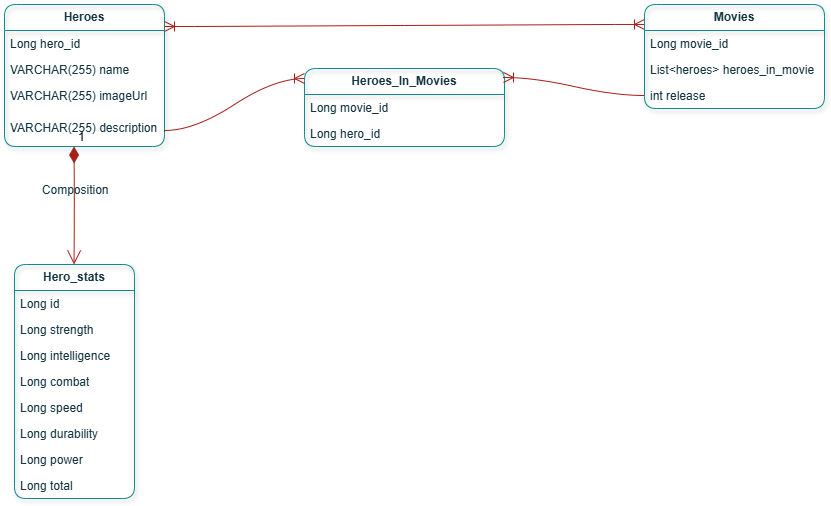

The diagram above was exported from draw.io. Its source (the exported page's mxGraphModel, read from the mxfile embedded in the PNG):
<mxGraphModel dx="1834" dy="1188" grid="1" gridSize="10" guides="1" tooltips="1" connect="1" arrows="1" fold="1" page="0" pageScale="1" pageWidth="827" pageHeight="1169" math="0" shadow="0" adaptiveColors="auto">
  <root>
    <mxCell id="0" />
    <mxCell id="1" parent="0" />
    <mxCell id="VnYPEPrBsgzx5o1hpEIG-42" value="&lt;b&gt;Heroes_In_Movies&lt;/b&gt;" style="swimlane;fontStyle=0;childLayout=stackLayout;horizontal=1;startSize=26;fillColor=none;horizontalStack=0;resizeParent=1;resizeParentMax=0;resizeLast=0;collapsible=1;marginBottom=0;whiteSpace=wrap;html=1;labelBackgroundColor=none;strokeColor=#0F8B8D;fontColor=#143642;rounded=1;shadow=1;labelBorderColor=none;" vertex="1" parent="1">
      <mxGeometry x="-10" y="-236" width="200" height="78" as="geometry" />
    </mxCell>
    <mxCell id="VnYPEPrBsgzx5o1hpEIG-43" value="Long movie_id" style="text;strokeColor=none;fillColor=none;align=left;verticalAlign=top;spacingLeft=4;spacingRight=4;overflow=hidden;rotatable=0;points=[[0,0.5],[1,0.5]];portConstraint=eastwest;whiteSpace=wrap;html=1;labelBackgroundColor=none;fontColor=#143642;rounded=1;" vertex="1" parent="VnYPEPrBsgzx5o1hpEIG-42">
      <mxGeometry y="26" width="200" height="26" as="geometry" />
    </mxCell>
    <mxCell id="VnYPEPrBsgzx5o1hpEIG-46" value="Long hero_id" style="text;strokeColor=none;fillColor=none;align=left;verticalAlign=top;spacingLeft=4;spacingRight=4;overflow=hidden;rotatable=0;points=[[0,0.5],[1,0.5]];portConstraint=eastwest;whiteSpace=wrap;html=1;labelBackgroundColor=none;fontColor=#143642;rounded=1;" vertex="1" parent="VnYPEPrBsgzx5o1hpEIG-42">
      <mxGeometry y="52" width="200" height="26" as="geometry" />
    </mxCell>
    <mxCell id="VnYPEPrBsgzx5o1hpEIG-20" value="&lt;b&gt;Hero_stats&lt;/b&gt;" style="swimlane;fontStyle=0;childLayout=stackLayout;horizontal=1;startSize=26;fillColor=none;horizontalStack=0;resizeParent=1;resizeParentMax=0;resizeLast=0;collapsible=1;marginBottom=0;whiteSpace=wrap;html=1;labelBackgroundColor=none;strokeColor=#0F8B8D;fontColor=#143642;rounded=1;shadow=1;" vertex="1" parent="1">
      <mxGeometry x="-300" y="-40" width="120" height="234" as="geometry" />
    </mxCell>
    <mxCell id="VnYPEPrBsgzx5o1hpEIG-21" value="Long id" style="text;strokeColor=none;fillColor=none;align=left;verticalAlign=top;spacingLeft=4;spacingRight=4;overflow=hidden;rotatable=0;points=[[0,0.5],[1,0.5]];portConstraint=eastwest;whiteSpace=wrap;html=1;labelBackgroundColor=none;fontColor=#143642;rounded=1;" vertex="1" parent="VnYPEPrBsgzx5o1hpEIG-20">
      <mxGeometry y="26" width="120" height="26" as="geometry" />
    </mxCell>
    <mxCell id="VnYPEPrBsgzx5o1hpEIG-22" value="Long strength" style="text;strokeColor=none;fillColor=none;align=left;verticalAlign=top;spacingLeft=4;spacingRight=4;overflow=hidden;rotatable=0;points=[[0,0.5],[1,0.5]];portConstraint=eastwest;whiteSpace=wrap;html=1;labelBackgroundColor=none;fontColor=#143642;rounded=1;" vertex="1" parent="VnYPEPrBsgzx5o1hpEIG-20">
      <mxGeometry y="52" width="120" height="26" as="geometry" />
    </mxCell>
    <mxCell id="VnYPEPrBsgzx5o1hpEIG-24" value="Long intelligence" style="text;strokeColor=none;fillColor=none;align=left;verticalAlign=top;spacingLeft=4;spacingRight=4;overflow=hidden;rotatable=0;points=[[0,0.5],[1,0.5]];portConstraint=eastwest;whiteSpace=wrap;html=1;labelBackgroundColor=none;fontColor=#143642;rounded=1;" vertex="1" parent="VnYPEPrBsgzx5o1hpEIG-20">
      <mxGeometry y="78" width="120" height="26" as="geometry" />
    </mxCell>
    <mxCell id="VnYPEPrBsgzx5o1hpEIG-29" value="Long combat" style="text;strokeColor=none;fillColor=none;align=left;verticalAlign=top;spacingLeft=4;spacingRight=4;overflow=hidden;rotatable=0;points=[[0,0.5],[1,0.5]];portConstraint=eastwest;whiteSpace=wrap;html=1;labelBackgroundColor=none;fontColor=#143642;rounded=1;" vertex="1" parent="VnYPEPrBsgzx5o1hpEIG-20">
      <mxGeometry y="104" width="120" height="26" as="geometry" />
    </mxCell>
    <mxCell id="VnYPEPrBsgzx5o1hpEIG-26" value="Long speed" style="text;strokeColor=none;fillColor=none;align=left;verticalAlign=top;spacingLeft=4;spacingRight=4;overflow=hidden;rotatable=0;points=[[0,0.5],[1,0.5]];portConstraint=eastwest;whiteSpace=wrap;html=1;labelBackgroundColor=none;fontColor=#143642;rounded=1;" vertex="1" parent="VnYPEPrBsgzx5o1hpEIG-20">
      <mxGeometry y="130" width="120" height="26" as="geometry" />
    </mxCell>
    <mxCell id="VnYPEPrBsgzx5o1hpEIG-30" value="Long durability" style="text;strokeColor=none;fillColor=none;align=left;verticalAlign=top;spacingLeft=4;spacingRight=4;overflow=hidden;rotatable=0;points=[[0,0.5],[1,0.5]];portConstraint=eastwest;whiteSpace=wrap;html=1;labelBackgroundColor=none;fontColor=#143642;rounded=1;" vertex="1" parent="VnYPEPrBsgzx5o1hpEIG-20">
      <mxGeometry y="156" width="120" height="26" as="geometry" />
    </mxCell>
    <mxCell id="VnYPEPrBsgzx5o1hpEIG-23" value="Long power" style="text;strokeColor=none;fillColor=none;align=left;verticalAlign=top;spacingLeft=4;spacingRight=4;overflow=hidden;rotatable=0;points=[[0,0.5],[1,0.5]];portConstraint=eastwest;whiteSpace=wrap;html=1;labelBackgroundColor=none;fontColor=#143642;rounded=1;" vertex="1" parent="VnYPEPrBsgzx5o1hpEIG-20">
      <mxGeometry y="182" width="120" height="26" as="geometry" />
    </mxCell>
    <mxCell id="VnYPEPrBsgzx5o1hpEIG-31" value="Long total" style="text;strokeColor=none;fillColor=none;align=left;verticalAlign=top;spacingLeft=4;spacingRight=4;overflow=hidden;rotatable=0;points=[[0,0.5],[1,0.5]];portConstraint=eastwest;whiteSpace=wrap;html=1;labelBackgroundColor=none;fontColor=#143642;rounded=1;" vertex="1" parent="VnYPEPrBsgzx5o1hpEIG-20">
      <mxGeometry y="208" width="120" height="26" as="geometry" />
    </mxCell>
    <mxCell id="VnYPEPrBsgzx5o1hpEIG-15" value="&lt;b&gt;Heroes&lt;/b&gt;" style="swimlane;fontStyle=0;childLayout=stackLayout;horizontal=1;startSize=26;fillColor=none;horizontalStack=0;resizeParent=1;resizeParentMax=0;resizeLast=0;collapsible=1;marginBottom=0;whiteSpace=wrap;html=1;labelBackgroundColor=none;strokeColor=#0F8B8D;fontColor=#143642;rounded=1;shadow=1;" vertex="1" parent="1">
      <mxGeometry x="-310" y="-300" width="160" height="142" as="geometry" />
    </mxCell>
    <mxCell id="VnYPEPrBsgzx5o1hpEIG-16" value="Long hero_id" style="text;strokeColor=none;fillColor=none;align=left;verticalAlign=top;spacingLeft=4;spacingRight=4;overflow=hidden;rotatable=0;points=[[0,0.5],[1,0.5]];portConstraint=eastwest;whiteSpace=wrap;html=1;labelBackgroundColor=none;fontColor=#143642;rounded=1;" vertex="1" parent="VnYPEPrBsgzx5o1hpEIG-15">
      <mxGeometry y="26" width="160" height="26" as="geometry" />
    </mxCell>
    <mxCell id="VnYPEPrBsgzx5o1hpEIG-17" value="VARCHAR(255) name" style="text;strokeColor=none;fillColor=none;align=left;verticalAlign=top;spacingLeft=4;spacingRight=4;overflow=hidden;rotatable=0;points=[[0,0.5],[1,0.5]];portConstraint=eastwest;whiteSpace=wrap;html=1;labelBackgroundColor=none;fontColor=#143642;rounded=1;" vertex="1" parent="VnYPEPrBsgzx5o1hpEIG-15">
      <mxGeometry y="52" width="160" height="26" as="geometry" />
    </mxCell>
    <mxCell id="VnYPEPrBsgzx5o1hpEIG-18" value="VARCHAR(255) imageUrl" style="text;strokeColor=none;fillColor=none;align=left;verticalAlign=top;spacingLeft=4;spacingRight=4;overflow=hidden;rotatable=0;points=[[0,0.5],[1,0.5]];portConstraint=eastwest;whiteSpace=wrap;html=1;labelBackgroundColor=none;fontColor=#143642;rounded=1;" vertex="1" parent="VnYPEPrBsgzx5o1hpEIG-15">
      <mxGeometry y="78" width="160" height="32" as="geometry" />
    </mxCell>
    <mxCell id="VnYPEPrBsgzx5o1hpEIG-19" value="VARCHAR(255) description" style="text;strokeColor=none;fillColor=none;align=left;verticalAlign=top;spacingLeft=4;spacingRight=4;overflow=hidden;rotatable=0;points=[[0,0.5],[1,0.5]];portConstraint=eastwest;whiteSpace=wrap;html=1;labelBackgroundColor=none;fontColor=#143642;rounded=1;" vertex="1" parent="VnYPEPrBsgzx5o1hpEIG-15">
      <mxGeometry y="110" width="160" height="32" as="geometry" />
    </mxCell>
    <mxCell id="VnYPEPrBsgzx5o1hpEIG-41" value="" style="edgeStyle=entityRelationEdgeStyle;fontSize=12;html=1;endArrow=ERoneToMany;startArrow=ERoneToMany;rounded=1;startSize=8;endSize=8;curved=1;entryX=0;entryY=0.192;entryDx=0;entryDy=0;entryPerimeter=0;labelBackgroundColor=none;strokeColor=#A8201A;fontColor=default;" edge="1" parent="1" target="VnYPEPrBsgzx5o1hpEIG-33">
      <mxGeometry width="100" height="100" relative="1" as="geometry">
        <mxPoint x="-150" y="-278" as="sourcePoint" />
        <mxPoint x="159.99999999999994" y="-280" as="targetPoint" />
        <Array as="points">
          <mxPoint x="-40" y="-270.99" />
          <mxPoint x="-40" y="-270.99" />
          <mxPoint x="-32.08000000000001" y="-286.99" />
          <mxPoint x="-52.079999999999984" y="-256.99" />
          <mxPoint x="150" y="-280.99" />
          <mxPoint x="-72.07999999999998" y="-156.99" />
          <mxPoint x="-62.079999999999984" y="-176.99" />
          <mxPoint x="-52.079999999999984" y="-176.99" />
        </Array>
      </mxGeometry>
    </mxCell>
    <mxCell id="VnYPEPrBsgzx5o1hpEIG-33" value="&lt;b&gt;Movies&lt;/b&gt;" style="swimlane;fontStyle=0;childLayout=stackLayout;horizontal=1;startSize=26;fillColor=none;horizontalStack=0;resizeParent=1;resizeParentMax=0;resizeLast=0;collapsible=1;marginBottom=0;whiteSpace=wrap;html=1;labelBackgroundColor=none;strokeColor=#0F8B8D;fontColor=#143642;rounded=1;shadow=1;" vertex="1" parent="1">
      <mxGeometry x="330" y="-300" width="180" height="104" as="geometry" />
    </mxCell>
    <mxCell id="VnYPEPrBsgzx5o1hpEIG-34" value="Long movie_id" style="text;strokeColor=none;fillColor=none;align=left;verticalAlign=top;spacingLeft=4;spacingRight=4;overflow=hidden;rotatable=0;points=[[0,0.5],[1,0.5]];portConstraint=eastwest;whiteSpace=wrap;html=1;labelBackgroundColor=none;fontColor=#143642;rounded=1;" vertex="1" parent="VnYPEPrBsgzx5o1hpEIG-33">
      <mxGeometry y="26" width="180" height="26" as="geometry" />
    </mxCell>
    <mxCell id="VnYPEPrBsgzx5o1hpEIG-37" value="List&amp;lt;heroes&amp;gt; heroes_in_movie" style="text;strokeColor=none;fillColor=none;align=left;verticalAlign=top;spacingLeft=4;spacingRight=4;overflow=hidden;rotatable=0;points=[[0,0.5],[1,0.5]];portConstraint=eastwest;whiteSpace=wrap;html=1;labelBackgroundColor=none;fontColor=#143642;rounded=1;" vertex="1" parent="VnYPEPrBsgzx5o1hpEIG-33">
      <mxGeometry y="52" width="180" height="26" as="geometry" />
    </mxCell>
    <mxCell id="VnYPEPrBsgzx5o1hpEIG-38" value="int release" style="text;strokeColor=none;fillColor=none;align=left;verticalAlign=top;spacingLeft=4;spacingRight=4;overflow=hidden;rotatable=0;points=[[0,0.5],[1,0.5]];portConstraint=eastwest;whiteSpace=wrap;html=1;labelBackgroundColor=none;fontColor=#143642;rounded=1;" vertex="1" parent="VnYPEPrBsgzx5o1hpEIG-33">
      <mxGeometry y="78" width="180" height="26" as="geometry" />
    </mxCell>
    <mxCell id="VnYPEPrBsgzx5o1hpEIG-47" value="" style="edgeStyle=entityRelationEdgeStyle;fontSize=12;html=1;endArrow=ERoneToMany;rounded=1;startSize=8;endSize=8;curved=1;entryX=0;entryY=0.128;entryDx=0;entryDy=0;entryPerimeter=0;exitX=1;exitY=0.5;exitDx=0;exitDy=0;labelBackgroundColor=none;strokeColor=#A8201A;fontColor=default;" edge="1" parent="1" source="VnYPEPrBsgzx5o1hpEIG-19" target="VnYPEPrBsgzx5o1hpEIG-42">
      <mxGeometry width="100" height="100" relative="1" as="geometry">
        <mxPoint x="-150" y="-50" as="sourcePoint" />
        <mxPoint x="-50" y="-150" as="targetPoint" />
      </mxGeometry>
    </mxCell>
    <mxCell id="VnYPEPrBsgzx5o1hpEIG-52" value="1" style="endArrow=open;html=1;endSize=12;startArrow=diamondThin;startSize=14;startFill=1;edgeStyle=orthogonalEdgeStyle;align=left;verticalAlign=bottom;rounded=1;fontSize=12;curved=1;entryX=0.496;entryY=0;entryDx=0;entryDy=0;entryPerimeter=0;labelBackgroundColor=none;strokeColor=#A8201A;fontColor=default;" edge="1" parent="1" target="VnYPEPrBsgzx5o1hpEIG-20">
      <mxGeometry x="-1" y="3" relative="1" as="geometry">
        <mxPoint x="-240.5" y="-158" as="sourcePoint" />
        <mxPoint x="-240.5" y="-48" as="targetPoint" />
      </mxGeometry>
    </mxCell>
    <mxCell id="VnYPEPrBsgzx5o1hpEIG-57" value="&amp;nbsp; &amp;nbsp; Composition" style="edgeLabel;html=1;align=center;verticalAlign=middle;resizable=0;points=[];fontSize=12;labelBackgroundColor=none;fontColor=#143642;rounded=1;" vertex="1" connectable="0" parent="VnYPEPrBsgzx5o1hpEIG-52">
      <mxGeometry x="-0.2761" y="-6" relative="1" as="geometry">
        <mxPoint as="offset" />
      </mxGeometry>
    </mxCell>
    <mxCell id="VnYPEPrBsgzx5o1hpEIG-56" value="" style="edgeStyle=entityRelationEdgeStyle;fontSize=12;html=1;endArrow=ERoneToMany;rounded=1;startSize=8;endSize=8;curved=1;entryX=0.995;entryY=0.115;entryDx=0;entryDy=0;entryPerimeter=0;exitX=0;exitY=0.5;exitDx=0;exitDy=0;labelBackgroundColor=none;strokeColor=#A8201A;fontColor=default;" edge="1" parent="1" source="VnYPEPrBsgzx5o1hpEIG-38" target="VnYPEPrBsgzx5o1hpEIG-42">
      <mxGeometry width="100" height="100" relative="1" as="geometry">
        <mxPoint x="200" y="40" as="sourcePoint" />
        <mxPoint x="300" y="-60" as="targetPoint" />
        <Array as="points">
          <mxPoint x="320" y="-200" />
        </Array>
      </mxGeometry>
    </mxCell>
  </root>
</mxGraphModel>